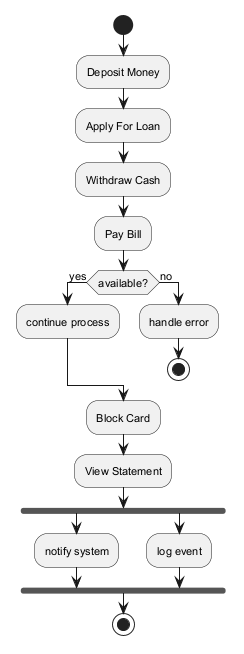

The diagram above was rendered by PlantUML. Its source (embedded in the PNG):
@startuml
skinparam backgroundColor #FFFFFF
skinparam classBackgroundColor #E8F4FA
skinparam classBorderColor #2C7DA0
skinparam defaultFontSize 11
start
:Deposit Money;
:Apply For Loan;
:Withdraw Cash;
:Pay Bill;
if (available?) then (yes)
:continue process;
else (no)
:handle error;
stop
endif
:Block Card;
:View Statement;
fork
:notify system;
fork again
:log event;
end fork
stop
@enduml